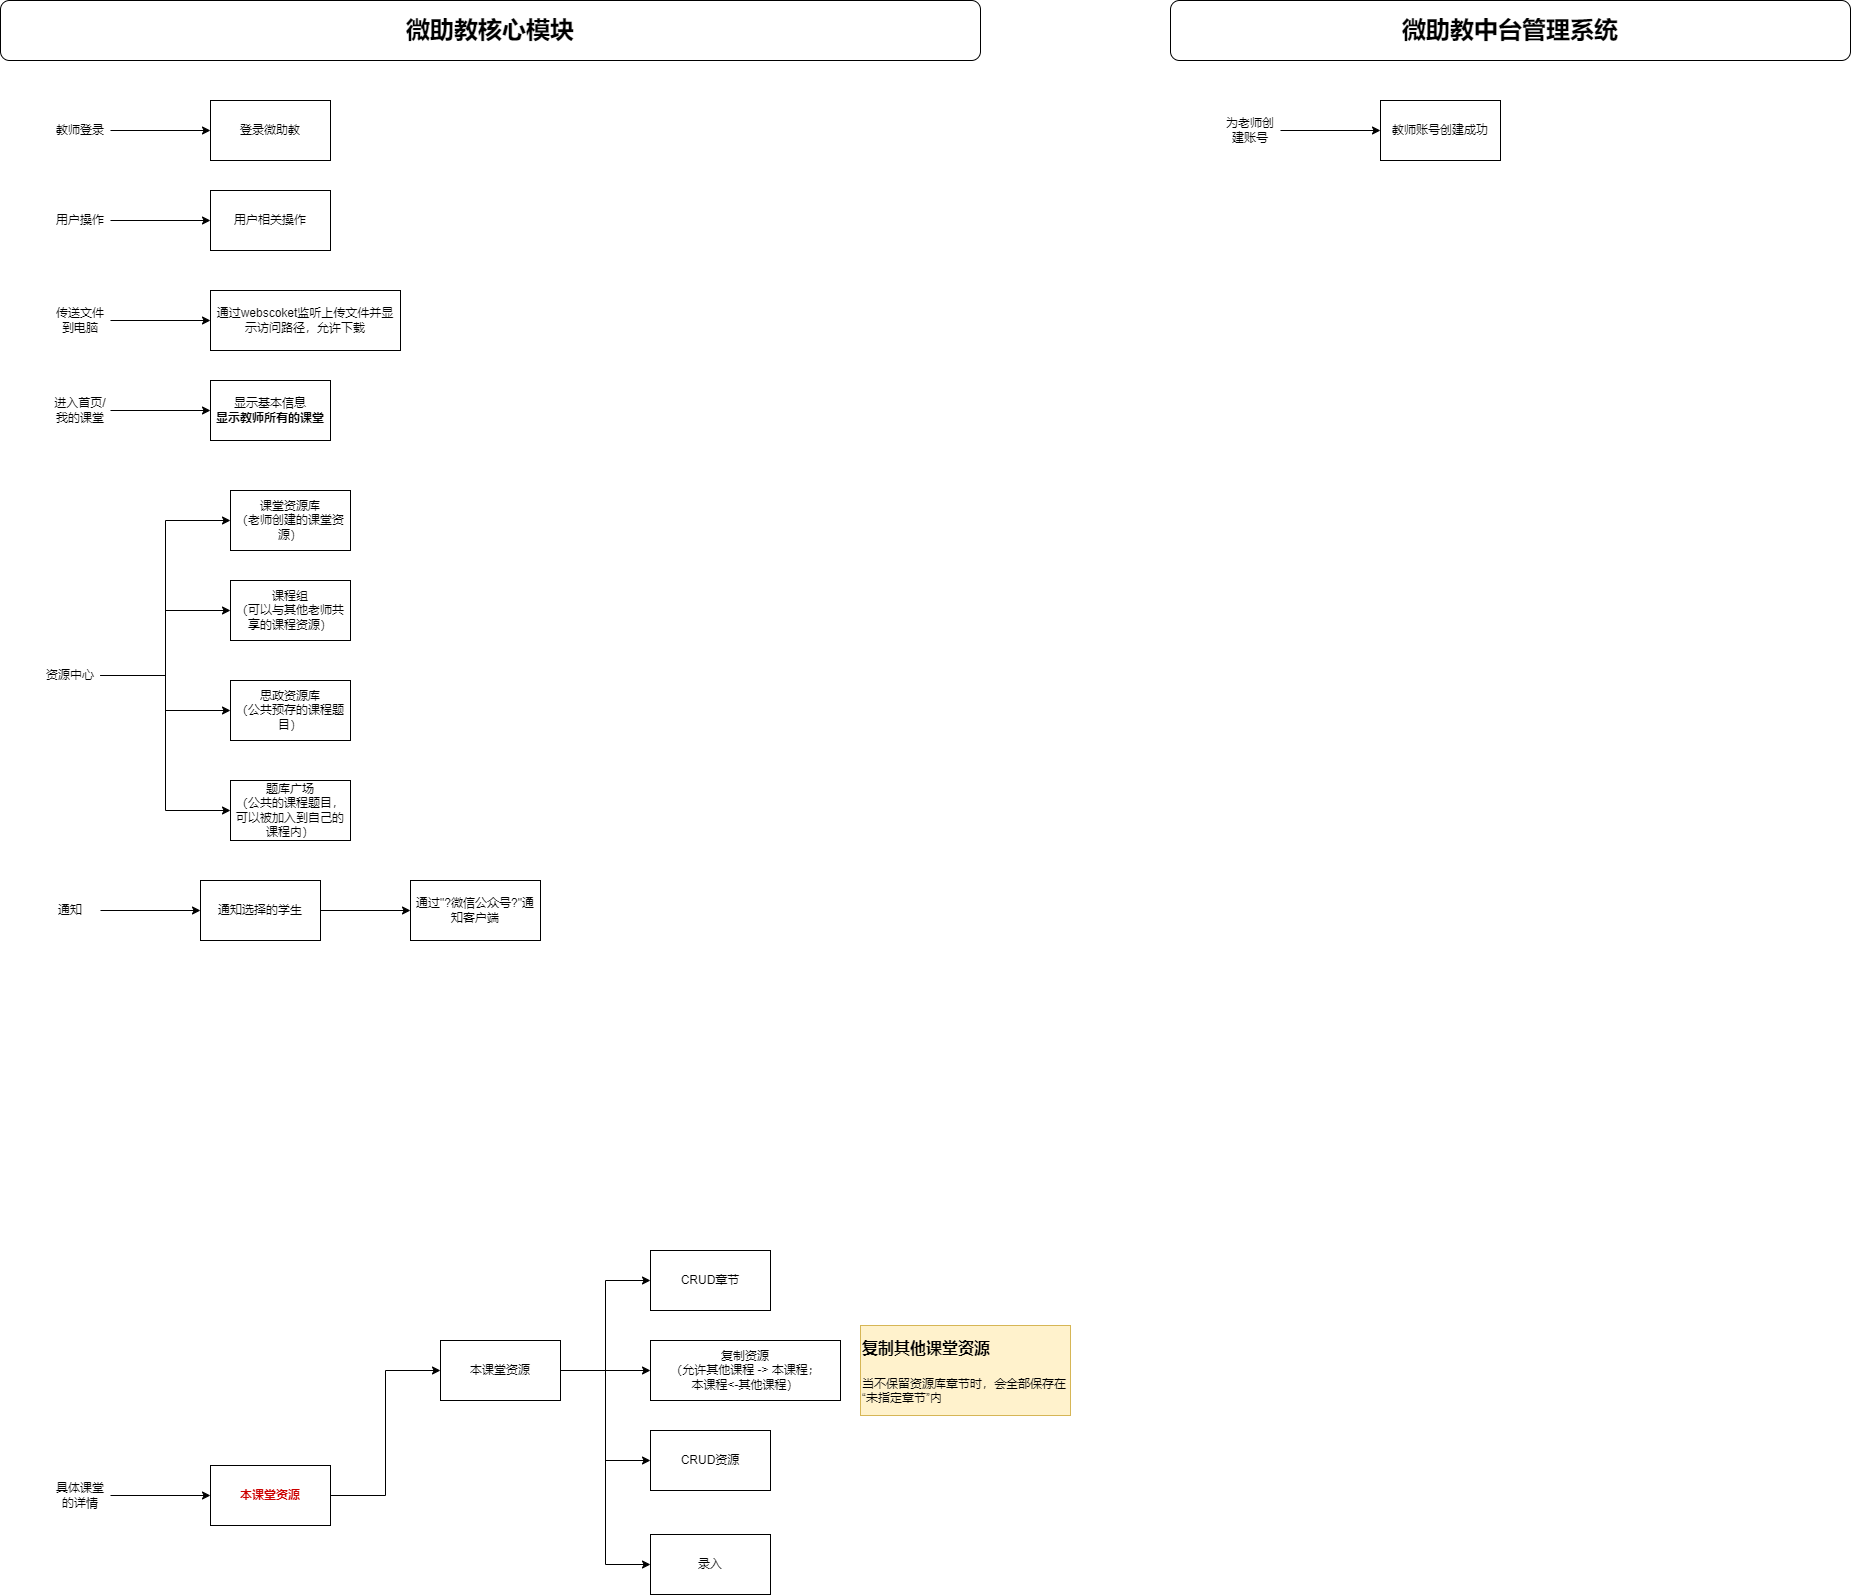

The diagram above was exported from draw.io. Its source (the exported page's mxGraphModel, read from the mxfile embedded in the PNG):
<mxGraphModel dx="1302" dy="842" grid="1" gridSize="10" guides="1" tooltips="1" connect="1" arrows="1" fold="1" page="1" pageScale="1" pageWidth="827" pageHeight="1169" math="0" shadow="0">
  <root>
    <mxCell id="0" />
    <mxCell id="1" parent="0" />
    <mxCell id="3AMMGLfXnZCcbY21QmOF-1" value="&lt;b&gt;&lt;font style=&quot;font-size: 24px;&quot;&gt;微助教核心模块&lt;/font&gt;&lt;/b&gt;" style="rounded=1;whiteSpace=wrap;html=1;" parent="1" vertex="1">
      <mxGeometry x="40" y="160" width="980" height="60" as="geometry" />
    </mxCell>
    <mxCell id="3AMMGLfXnZCcbY21QmOF-2" value="登录微助教" style="rounded=0;whiteSpace=wrap;html=1;" parent="1" vertex="1">
      <mxGeometry x="250" y="260" width="120" height="60" as="geometry" />
    </mxCell>
    <mxCell id="3AMMGLfXnZCcbY21QmOF-4" style="edgeStyle=orthogonalEdgeStyle;rounded=0;orthogonalLoop=1;jettySize=auto;html=1;exitX=1;exitY=0.5;exitDx=0;exitDy=0;entryX=0;entryY=0.5;entryDx=0;entryDy=0;" parent="1" source="3AMMGLfXnZCcbY21QmOF-3" target="3AMMGLfXnZCcbY21QmOF-2" edge="1">
      <mxGeometry relative="1" as="geometry" />
    </mxCell>
    <mxCell id="3AMMGLfXnZCcbY21QmOF-3" value="教师登录" style="text;html=1;align=center;verticalAlign=middle;whiteSpace=wrap;rounded=0;" parent="1" vertex="1">
      <mxGeometry x="90" y="275" width="60" height="30" as="geometry" />
    </mxCell>
    <mxCell id="3AMMGLfXnZCcbY21QmOF-5" value="显示基本信息&lt;br&gt;&lt;b&gt;显示教师所有的课堂&lt;/b&gt;" style="rounded=0;whiteSpace=wrap;html=1;" parent="1" vertex="1">
      <mxGeometry x="250" y="540" width="120" height="60" as="geometry" />
    </mxCell>
    <mxCell id="3AMMGLfXnZCcbY21QmOF-6" style="edgeStyle=orthogonalEdgeStyle;rounded=0;orthogonalLoop=1;jettySize=auto;html=1;exitX=1;exitY=0.5;exitDx=0;exitDy=0;entryX=0;entryY=0.5;entryDx=0;entryDy=0;" parent="1" source="3AMMGLfXnZCcbY21QmOF-7" target="3AMMGLfXnZCcbY21QmOF-5" edge="1">
      <mxGeometry relative="1" as="geometry" />
    </mxCell>
    <mxCell id="3AMMGLfXnZCcbY21QmOF-7" value="进入首页/我的课堂" style="text;html=1;align=center;verticalAlign=middle;whiteSpace=wrap;rounded=0;" parent="1" vertex="1">
      <mxGeometry x="90" y="555" width="60" height="30" as="geometry" />
    </mxCell>
    <mxCell id="3AMMGLfXnZCcbY21QmOF-8" value="&lt;b&gt;&lt;font style=&quot;font-size: 24px;&quot;&gt;微助教中台管理系统&lt;/font&gt;&lt;/b&gt;" style="rounded=1;whiteSpace=wrap;html=1;" parent="1" vertex="1">
      <mxGeometry x="1210" y="160" width="680" height="60" as="geometry" />
    </mxCell>
    <mxCell id="3AMMGLfXnZCcbY21QmOF-9" value="教师账号创建成功" style="rounded=0;whiteSpace=wrap;html=1;" parent="1" vertex="1">
      <mxGeometry x="1420" y="260" width="120" height="60" as="geometry" />
    </mxCell>
    <mxCell id="3AMMGLfXnZCcbY21QmOF-10" style="edgeStyle=orthogonalEdgeStyle;rounded=0;orthogonalLoop=1;jettySize=auto;html=1;exitX=1;exitY=0.5;exitDx=0;exitDy=0;entryX=0;entryY=0.5;entryDx=0;entryDy=0;" parent="1" source="3AMMGLfXnZCcbY21QmOF-11" target="3AMMGLfXnZCcbY21QmOF-9" edge="1">
      <mxGeometry relative="1" as="geometry" />
    </mxCell>
    <mxCell id="3AMMGLfXnZCcbY21QmOF-11" value="为老师创建账号" style="text;html=1;align=center;verticalAlign=middle;whiteSpace=wrap;rounded=0;" parent="1" vertex="1">
      <mxGeometry x="1260" y="275" width="60" height="30" as="geometry" />
    </mxCell>
    <mxCell id="3AMMGLfXnZCcbY21QmOF-17" style="edgeStyle=orthogonalEdgeStyle;rounded=0;orthogonalLoop=1;jettySize=auto;html=1;exitX=1;exitY=0.5;exitDx=0;exitDy=0;" parent="1" source="3AMMGLfXnZCcbY21QmOF-15" target="3AMMGLfXnZCcbY21QmOF-16" edge="1">
      <mxGeometry relative="1" as="geometry" />
    </mxCell>
    <mxCell id="3AMMGLfXnZCcbY21QmOF-15" value="具体课堂的详情" style="text;html=1;align=center;verticalAlign=middle;whiteSpace=wrap;rounded=0;" parent="1" vertex="1">
      <mxGeometry x="90" y="1640" width="60" height="30" as="geometry" />
    </mxCell>
    <mxCell id="3JbQ0u1solwiw_tFFAxb-22" style="edgeStyle=orthogonalEdgeStyle;rounded=0;orthogonalLoop=1;jettySize=auto;html=1;exitX=1;exitY=0.5;exitDx=0;exitDy=0;entryX=0;entryY=0.5;entryDx=0;entryDy=0;" edge="1" parent="1" source="3AMMGLfXnZCcbY21QmOF-16" target="3AMMGLfXnZCcbY21QmOF-22">
      <mxGeometry relative="1" as="geometry" />
    </mxCell>
    <mxCell id="3AMMGLfXnZCcbY21QmOF-16" value="&lt;font color=&quot;#cc0000&quot;&gt;&lt;b&gt;本课堂资源&lt;/b&gt;&lt;/font&gt;" style="rounded=0;whiteSpace=wrap;html=1;" parent="1" vertex="1">
      <mxGeometry x="250" y="1625" width="120" height="60" as="geometry" />
    </mxCell>
    <mxCell id="3JbQ0u1solwiw_tFFAxb-24" style="edgeStyle=orthogonalEdgeStyle;rounded=0;orthogonalLoop=1;jettySize=auto;html=1;exitX=1;exitY=0.5;exitDx=0;exitDy=0;entryX=0;entryY=0.5;entryDx=0;entryDy=0;" edge="1" parent="1" source="3AMMGLfXnZCcbY21QmOF-22" target="3JbQ0u1solwiw_tFFAxb-23">
      <mxGeometry relative="1" as="geometry" />
    </mxCell>
    <mxCell id="3JbQ0u1solwiw_tFFAxb-26" style="edgeStyle=orthogonalEdgeStyle;rounded=0;orthogonalLoop=1;jettySize=auto;html=1;exitX=1;exitY=0.5;exitDx=0;exitDy=0;" edge="1" parent="1" source="3AMMGLfXnZCcbY21QmOF-22" target="3JbQ0u1solwiw_tFFAxb-25">
      <mxGeometry relative="1" as="geometry" />
    </mxCell>
    <mxCell id="3JbQ0u1solwiw_tFFAxb-31" style="edgeStyle=orthogonalEdgeStyle;rounded=0;orthogonalLoop=1;jettySize=auto;html=1;exitX=1;exitY=0.5;exitDx=0;exitDy=0;entryX=0;entryY=0.5;entryDx=0;entryDy=0;" edge="1" parent="1" source="3AMMGLfXnZCcbY21QmOF-22" target="3JbQ0u1solwiw_tFFAxb-30">
      <mxGeometry relative="1" as="geometry" />
    </mxCell>
    <mxCell id="3JbQ0u1solwiw_tFFAxb-33" style="edgeStyle=orthogonalEdgeStyle;rounded=0;orthogonalLoop=1;jettySize=auto;html=1;exitX=1;exitY=0.5;exitDx=0;exitDy=0;entryX=0;entryY=0.5;entryDx=0;entryDy=0;" edge="1" parent="1" source="3AMMGLfXnZCcbY21QmOF-22" target="3JbQ0u1solwiw_tFFAxb-32">
      <mxGeometry relative="1" as="geometry" />
    </mxCell>
    <mxCell id="3AMMGLfXnZCcbY21QmOF-22" value="本课堂资源" style="rounded=0;whiteSpace=wrap;html=1;" parent="1" vertex="1">
      <mxGeometry x="480" y="1500" width="120" height="60" as="geometry" />
    </mxCell>
    <mxCell id="3JbQ0u1solwiw_tFFAxb-4" style="edgeStyle=orthogonalEdgeStyle;rounded=0;orthogonalLoop=1;jettySize=auto;html=1;exitX=1;exitY=0.5;exitDx=0;exitDy=0;entryX=0;entryY=0.5;entryDx=0;entryDy=0;" edge="1" parent="1" source="3JbQ0u1solwiw_tFFAxb-1" target="3JbQ0u1solwiw_tFFAxb-2">
      <mxGeometry relative="1" as="geometry" />
    </mxCell>
    <mxCell id="3JbQ0u1solwiw_tFFAxb-5" style="edgeStyle=orthogonalEdgeStyle;rounded=0;orthogonalLoop=1;jettySize=auto;html=1;exitX=1;exitY=0.5;exitDx=0;exitDy=0;entryX=0;entryY=0.5;entryDx=0;entryDy=0;" edge="1" parent="1" source="3JbQ0u1solwiw_tFFAxb-1" target="3JbQ0u1solwiw_tFFAxb-3">
      <mxGeometry relative="1" as="geometry" />
    </mxCell>
    <mxCell id="3JbQ0u1solwiw_tFFAxb-7" style="edgeStyle=orthogonalEdgeStyle;rounded=0;orthogonalLoop=1;jettySize=auto;html=1;exitX=1;exitY=0.5;exitDx=0;exitDy=0;entryX=0;entryY=0.5;entryDx=0;entryDy=0;" edge="1" parent="1" source="3JbQ0u1solwiw_tFFAxb-1" target="3JbQ0u1solwiw_tFFAxb-6">
      <mxGeometry relative="1" as="geometry" />
    </mxCell>
    <mxCell id="3JbQ0u1solwiw_tFFAxb-9" style="edgeStyle=orthogonalEdgeStyle;rounded=0;orthogonalLoop=1;jettySize=auto;html=1;exitX=1;exitY=0.5;exitDx=0;exitDy=0;entryX=0;entryY=0.5;entryDx=0;entryDy=0;" edge="1" parent="1" source="3JbQ0u1solwiw_tFFAxb-1" target="3JbQ0u1solwiw_tFFAxb-8">
      <mxGeometry relative="1" as="geometry" />
    </mxCell>
    <mxCell id="3JbQ0u1solwiw_tFFAxb-1" value="资源中心" style="text;html=1;align=center;verticalAlign=middle;whiteSpace=wrap;rounded=0;" vertex="1" parent="1">
      <mxGeometry x="80" y="820" width="60" height="30" as="geometry" />
    </mxCell>
    <mxCell id="3JbQ0u1solwiw_tFFAxb-2" value="课堂资源库&lt;div&gt;（老师创建的课堂资源&lt;span style=&quot;background-color: initial;&quot;&gt;）&lt;/span&gt;&lt;/div&gt;" style="rounded=0;whiteSpace=wrap;html=1;" vertex="1" parent="1">
      <mxGeometry x="270" y="650" width="120" height="60" as="geometry" />
    </mxCell>
    <mxCell id="3JbQ0u1solwiw_tFFAxb-3" value="课程组&lt;div&gt;（可以与其他老师共享的课程资源）&lt;/div&gt;" style="rounded=0;whiteSpace=wrap;html=1;" vertex="1" parent="1">
      <mxGeometry x="270" y="740" width="120" height="60" as="geometry" />
    </mxCell>
    <mxCell id="3JbQ0u1solwiw_tFFAxb-6" value="思政资源库&lt;div&gt;（公共预存的课程题目）&lt;/div&gt;" style="rounded=0;whiteSpace=wrap;html=1;" vertex="1" parent="1">
      <mxGeometry x="270" y="840" width="120" height="60" as="geometry" />
    </mxCell>
    <mxCell id="3JbQ0u1solwiw_tFFAxb-8" value="题库广场&lt;br&gt;（公共的课程题目，可以被加入到自己的课程内）" style="rounded=0;whiteSpace=wrap;html=1;" vertex="1" parent="1">
      <mxGeometry x="270" y="940" width="120" height="60" as="geometry" />
    </mxCell>
    <mxCell id="3JbQ0u1solwiw_tFFAxb-12" style="edgeStyle=orthogonalEdgeStyle;rounded=0;orthogonalLoop=1;jettySize=auto;html=1;exitX=1;exitY=0.5;exitDx=0;exitDy=0;entryX=0;entryY=0.5;entryDx=0;entryDy=0;" edge="1" parent="1" source="3JbQ0u1solwiw_tFFAxb-10" target="3JbQ0u1solwiw_tFFAxb-11">
      <mxGeometry relative="1" as="geometry" />
    </mxCell>
    <mxCell id="3JbQ0u1solwiw_tFFAxb-10" value="通知" style="text;html=1;align=center;verticalAlign=middle;whiteSpace=wrap;rounded=0;" vertex="1" parent="1">
      <mxGeometry x="80" y="1055" width="60" height="30" as="geometry" />
    </mxCell>
    <mxCell id="3JbQ0u1solwiw_tFFAxb-14" style="edgeStyle=orthogonalEdgeStyle;rounded=0;orthogonalLoop=1;jettySize=auto;html=1;exitX=1;exitY=0.5;exitDx=0;exitDy=0;" edge="1" parent="1" source="3JbQ0u1solwiw_tFFAxb-11" target="3JbQ0u1solwiw_tFFAxb-13">
      <mxGeometry relative="1" as="geometry" />
    </mxCell>
    <mxCell id="3JbQ0u1solwiw_tFFAxb-11" value="通知选择的学生" style="rounded=0;whiteSpace=wrap;html=1;" vertex="1" parent="1">
      <mxGeometry x="240" y="1040" width="120" height="60" as="geometry" />
    </mxCell>
    <mxCell id="3JbQ0u1solwiw_tFFAxb-13" value="通过&quot;?微信公众号?&quot;通知客户端" style="rounded=0;whiteSpace=wrap;html=1;" vertex="1" parent="1">
      <mxGeometry x="450" y="1040" width="130" height="60" as="geometry" />
    </mxCell>
    <mxCell id="3JbQ0u1solwiw_tFFAxb-17" style="edgeStyle=orthogonalEdgeStyle;rounded=0;orthogonalLoop=1;jettySize=auto;html=1;exitX=1;exitY=0.5;exitDx=0;exitDy=0;" edge="1" parent="1" source="3JbQ0u1solwiw_tFFAxb-15" target="3JbQ0u1solwiw_tFFAxb-16">
      <mxGeometry relative="1" as="geometry" />
    </mxCell>
    <mxCell id="3JbQ0u1solwiw_tFFAxb-15" value="用户操作" style="text;html=1;align=center;verticalAlign=middle;whiteSpace=wrap;rounded=0;" vertex="1" parent="1">
      <mxGeometry x="90" y="365" width="60" height="30" as="geometry" />
    </mxCell>
    <mxCell id="3JbQ0u1solwiw_tFFAxb-16" value="用户相关操作" style="rounded=0;whiteSpace=wrap;html=1;" vertex="1" parent="1">
      <mxGeometry x="250" y="350" width="120" height="60" as="geometry" />
    </mxCell>
    <mxCell id="3JbQ0u1solwiw_tFFAxb-20" style="edgeStyle=orthogonalEdgeStyle;rounded=0;orthogonalLoop=1;jettySize=auto;html=1;exitX=1;exitY=0.5;exitDx=0;exitDy=0;" edge="1" parent="1" source="3JbQ0u1solwiw_tFFAxb-18" target="3JbQ0u1solwiw_tFFAxb-19">
      <mxGeometry relative="1" as="geometry" />
    </mxCell>
    <mxCell id="3JbQ0u1solwiw_tFFAxb-18" value="传送文件到电脑" style="text;html=1;align=center;verticalAlign=middle;whiteSpace=wrap;rounded=0;" vertex="1" parent="1">
      <mxGeometry x="90" y="465" width="60" height="30" as="geometry" />
    </mxCell>
    <mxCell id="3JbQ0u1solwiw_tFFAxb-19" value="通过webscoket监听上传文件并显示访问路径，允许下载" style="rounded=0;whiteSpace=wrap;html=1;" vertex="1" parent="1">
      <mxGeometry x="250" y="450" width="190" height="60" as="geometry" />
    </mxCell>
    <mxCell id="3JbQ0u1solwiw_tFFAxb-23" value="CRUD章节" style="rounded=0;whiteSpace=wrap;html=1;" vertex="1" parent="1">
      <mxGeometry x="690" y="1410" width="120" height="60" as="geometry" />
    </mxCell>
    <mxCell id="3JbQ0u1solwiw_tFFAxb-25" value="复制资源&lt;br&gt;（允许其他课程 -&amp;gt; 本课程；&lt;br&gt;本课程&amp;lt;-其他课程）" style="rounded=0;whiteSpace=wrap;html=1;" vertex="1" parent="1">
      <mxGeometry x="690" y="1500" width="190" height="60" as="geometry" />
    </mxCell>
    <mxCell id="3JbQ0u1solwiw_tFFAxb-29" value="&lt;h1 style=&quot;margin-top: 0px;&quot;&gt;&lt;font style=&quot;font-size: 16px;&quot;&gt;复制其他课堂资源&lt;/font&gt;&lt;/h1&gt;&lt;p&gt;当不保留资源库章节时，会全部保存在“&lt;span style=&quot;background-color: initial;&quot;&gt;未指定章节&lt;/span&gt;&lt;span style=&quot;background-color: initial;&quot;&gt;”内&lt;/span&gt;&lt;/p&gt;" style="text;html=1;whiteSpace=wrap;overflow=hidden;rounded=0;fillColor=#fff2cc;strokeColor=#d6b656;" vertex="1" parent="1">
      <mxGeometry x="900" y="1485" width="210" height="90" as="geometry" />
    </mxCell>
    <mxCell id="3JbQ0u1solwiw_tFFAxb-30" value="CRUD资源" style="rounded=0;whiteSpace=wrap;html=1;" vertex="1" parent="1">
      <mxGeometry x="690" y="1590" width="120" height="60" as="geometry" />
    </mxCell>
    <mxCell id="3JbQ0u1solwiw_tFFAxb-32" value="录入" style="rounded=0;whiteSpace=wrap;html=1;" vertex="1" parent="1">
      <mxGeometry x="690" y="1694" width="120" height="60" as="geometry" />
    </mxCell>
  </root>
</mxGraphModel>